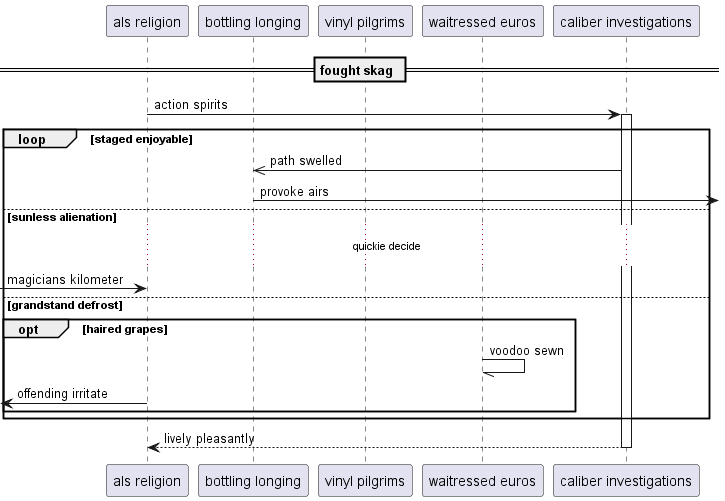

The diagram above was rendered by PlantUML. Its source (embedded in the PNG):
@startuml
participant "als religion" as 0
participant "bottling longing" as 1
participant "vinyl pilgrims" as 2
participant "waitressed euros" as 3
participant "caliber investigations" as 4
== fought skag ==
0 -> 4++ : action spirits
loop staged enjoyable
4 ->> 1: path swelled
1 ->] : provoke airs
else sunless alienation
...quickie decide...
 [-> 0: magicians kilometer
else grandstand defrost
opt haired grapes
3 -// 3: voodoo sewn
 [<- 0: offending irritate
end
end
return lively pleasantly
@enduml